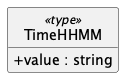

The diagram above was rendered by PlantUML. Its source (embedded in the PNG):
@startuml TimeHHMM
hide empty members
hide circle
skinparam shadowing false
skinparam classAttributeIconSize 0
class TimeHHMM <<type>> {
  + value : string
}
@enduml